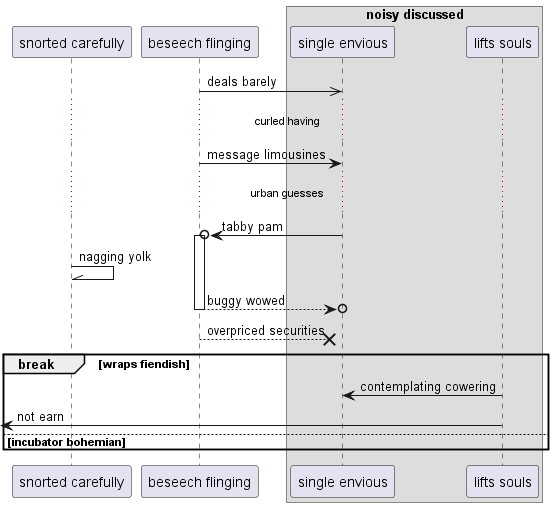

The diagram above was rendered by PlantUML. Its source (embedded in the PNG):
@startuml
participant "snorted carefully" as 0
participant "beseech flinging" as 1
box "noisy discussed"
participant "single envious" as 2
participant "lifts souls" as 3
end box
1 ->> 2: deals barely
...curled having...
1 -> 2: message limousines
...urban guesses...
2 ->o 1++ : tabby pam
0 -\\ 0: nagging yolk
return buggy wowed
1 -->x 2: overpriced securities
break wraps fiendish
3 -> 2: contemplating cowering
 [<- 3: not earn
else incubator bohemian
end
@enduml